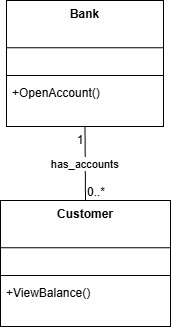

The diagram above was exported from draw.io. Its source (the exported page's mxGraphModel, read from the mxfile embedded in the PNG):
<mxGraphModel dx="1042" dy="562" grid="1" gridSize="10" guides="1" tooltips="1" connect="1" arrows="1" fold="1" page="1" pageScale="1" pageWidth="850" pageHeight="1100" math="0" shadow="0">
  <root>
    <mxCell id="0" />
    <mxCell id="1" parent="0" />
    <mxCell id="2" parent="1" style="swimlane;fontStyle=1;align=center;verticalAlign=top;childLayout=stackLayout;horizontal=1;startSize=47.2;horizontalStack=0;resizeParent=1;resizeParentMax=0;resizeLast=0;collapsible=0;marginBottom=0;" value="Bank" vertex="1">
      <mxGeometry height="126" width="157" x="14" y="8" as="geometry" />
    </mxCell>
    <mxCell id="3" parent="2" style="line;strokeWidth=1;fillColor=none;align=left;verticalAlign=middle;spacingTop=-1;spacingLeft=3;spacingRight=3;rotatable=0;labelPosition=right;points=[];portConstraint=eastwest;strokeColor=inherit;" vertex="1">
      <mxGeometry height="8" width="157" y="71" as="geometry" />
    </mxCell>
    <mxCell id="4" parent="2" style="text;strokeColor=none;fillColor=none;align=left;verticalAlign=top;spacingLeft=4;spacingRight=4;overflow=hidden;rotatable=0;points=[[0,0.5],[1,0.5]];portConstraint=eastwest;" value="+OpenAccount()" vertex="1">
      <mxGeometry height="47" width="157" y="79" as="geometry" />
    </mxCell>
    <mxCell id="5" parent="1" style="swimlane;fontStyle=1;align=center;verticalAlign=top;childLayout=stackLayout;horizontal=1;startSize=47.2;horizontalStack=0;resizeParent=1;resizeParentMax=0;resizeLast=0;collapsible=0;marginBottom=0;" value="Customer" vertex="1">
      <mxGeometry height="126" width="170" x="8" y="208" as="geometry" />
    </mxCell>
    <mxCell id="6" parent="5" style="line;strokeWidth=1;fillColor=none;align=left;verticalAlign=middle;spacingTop=-1;spacingLeft=3;spacingRight=3;rotatable=0;labelPosition=right;points=[];portConstraint=eastwest;strokeColor=inherit;" vertex="1">
      <mxGeometry height="8" width="170" y="71" as="geometry" />
    </mxCell>
    <mxCell id="7" parent="5" style="text;strokeColor=none;fillColor=none;align=left;verticalAlign=top;spacingLeft=4;spacingRight=4;overflow=hidden;rotatable=0;points=[[0,0.5],[1,0.5]];portConstraint=eastwest;" value="+ViewBalance()" vertex="1">
      <mxGeometry height="47" width="170" y="79" as="geometry" />
    </mxCell>
    <mxCell id="8" edge="1" parent="1" source="2" style="curved=1;startArrow=none;endArrow=none;exitX=0.5;exitY=1;entryX=0.5;entryY=0;" target="5" value="has_accounts">
      <mxGeometry relative="1" as="geometry">
        <Array as="points" />
      </mxGeometry>
    </mxCell>
    <mxCell id="9" parent="8" style="edgeLabel;resizable=0;labelBackgroundColor=none;fontSize=12;align=right;verticalAlign=top;" value="1" vertex="1">
      <mxGeometry relative="1" x="-1" as="geometry" />
    </mxCell>
    <mxCell id="10" parent="8" style="edgeLabel;resizable=0;labelBackgroundColor=none;fontSize=12;align=left;verticalAlign=bottom;" value="0..*" vertex="1">
      <mxGeometry relative="1" x="1" as="geometry" />
    </mxCell>
  </root>
</mxGraphModel>